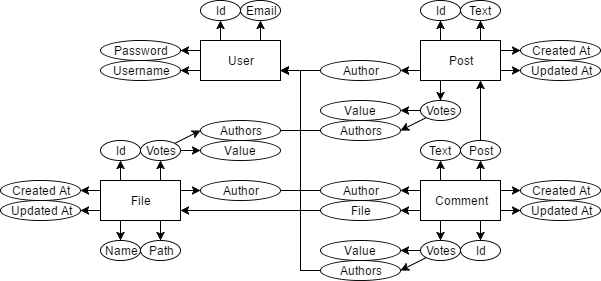

The diagram above was exported from draw.io. Its source (the exported page's mxGraphModel, read from the mxfile embedded in the PNG):
<mxGraphModel dx="872" dy="433" grid="1" gridSize="10" guides="1" tooltips="1" connect="1" arrows="1" fold="1" page="1" pageScale="1" pageWidth="826" pageHeight="1169" background="#ffffff" math="0" shadow="0">
  <root>
    <mxCell id="0" />
    <mxCell id="1" parent="0" />
    <mxCell id="49" style="edgeStyle=none;rounded=0;html=1;exitX=0;exitY=0.75;entryX=1;entryY=0.5;shadow=0;startArrow=none;startFill=0;endArrow=classic;endFill=1;jettySize=auto;orthogonalLoop=1;strokeColor=#000000;" edge="1" parent="1" source="45" target="46">
      <mxGeometry relative="1" as="geometry" />
    </mxCell>
    <mxCell id="50" style="edgeStyle=none;rounded=0;html=1;exitX=0;exitY=0.25;entryX=1;entryY=0.5;shadow=0;startArrow=none;startFill=0;endArrow=classic;endFill=1;jettySize=auto;orthogonalLoop=1;strokeColor=#000000;" edge="1" parent="1" source="45" target="47">
      <mxGeometry relative="1" as="geometry" />
    </mxCell>
    <mxCell id="52" style="edgeStyle=none;rounded=0;html=1;exitX=0.25;exitY=0;entryX=0.5;entryY=1;shadow=0;startArrow=none;startFill=0;endArrow=classic;endFill=1;jettySize=auto;orthogonalLoop=1;strokeColor=#000000;" edge="1" parent="1" source="45" target="51">
      <mxGeometry relative="1" as="geometry" />
    </mxCell>
    <mxCell id="54" style="edgeStyle=none;rounded=0;html=1;exitX=0.75;exitY=0;entryX=0.5;entryY=1;shadow=0;startArrow=none;startFill=0;endArrow=classic;endFill=1;jettySize=auto;orthogonalLoop=1;strokeColor=#000000;" edge="1" parent="1" source="45" target="53">
      <mxGeometry relative="1" as="geometry" />
    </mxCell>
    <mxCell id="45" value="User" style="whiteSpace=wrap;html=1;" vertex="1" parent="1">
      <mxGeometry x="280" y="100" width="80" height="40" as="geometry" />
    </mxCell>
    <mxCell id="46" value="Username" style="ellipse;whiteSpace=wrap;html=1;" vertex="1" parent="1">
      <mxGeometry x="180" y="120" width="80" height="20" as="geometry" />
    </mxCell>
    <mxCell id="47" value="Password" style="ellipse;whiteSpace=wrap;html=1;" vertex="1" parent="1">
      <mxGeometry x="180" y="100" width="80" height="20" as="geometry" />
    </mxCell>
    <mxCell id="51" value="Id" style="ellipse;whiteSpace=wrap;html=1;" vertex="1" parent="1">
      <mxGeometry x="280" y="60" width="40" height="20" as="geometry" />
    </mxCell>
    <mxCell id="53" value="Email" style="ellipse;whiteSpace=wrap;html=1;" vertex="1" parent="1">
      <mxGeometry x="320" y="60" width="40" height="20" as="geometry" />
    </mxCell>
    <mxCell id="63" style="edgeStyle=none;rounded=0;html=1;exitX=0;exitY=0.75;entryX=1;entryY=0.5;shadow=0;startArrow=none;startFill=0;endArrow=classic;endFill=1;jettySize=auto;orthogonalLoop=1;strokeColor=#000000;" edge="1" parent="1" source="60" target="61">
      <mxGeometry relative="1" as="geometry" />
    </mxCell>
    <mxCell id="67" style="edgeStyle=none;rounded=0;html=1;exitX=0.25;exitY=0;entryX=0.5;entryY=1;shadow=0;startArrow=none;startFill=0;endArrow=classic;endFill=1;jettySize=auto;orthogonalLoop=1;strokeColor=#000000;" edge="1" parent="1" source="60" target="66">
      <mxGeometry relative="1" as="geometry" />
    </mxCell>
    <mxCell id="71" style="edgeStyle=none;rounded=0;html=1;exitX=1;exitY=0.25;entryX=0;entryY=0.5;shadow=0;startArrow=none;startFill=0;endArrow=classic;endFill=1;jettySize=auto;orthogonalLoop=1;strokeColor=#000000;" edge="1" parent="1" source="60" target="68">
      <mxGeometry relative="1" as="geometry" />
    </mxCell>
    <mxCell id="73" style="edgeStyle=none;rounded=0;html=1;exitX=1;exitY=0.75;entryX=0;entryY=0.5;shadow=0;startArrow=none;startFill=0;endArrow=classic;endFill=1;jettySize=auto;orthogonalLoop=1;strokeColor=#000000;" edge="1" parent="1" source="60" target="72">
      <mxGeometry relative="1" as="geometry" />
    </mxCell>
    <mxCell id="81" style="edgeStyle=none;rounded=0;html=1;exitX=0.75;exitY=0;shadow=0;startArrow=none;startFill=0;endArrow=classic;endFill=1;jettySize=auto;orthogonalLoop=1;strokeColor=#000000;" edge="1" parent="1" source="60" target="80">
      <mxGeometry relative="1" as="geometry" />
    </mxCell>
    <mxCell id="99" style="edgeStyle=none;rounded=0;html=1;exitX=0.25;exitY=1;entryX=0.5;entryY=0;shadow=0;startArrow=none;startFill=0;endArrow=classic;endFill=1;jettySize=auto;orthogonalLoop=1;strokeColor=#000000;" edge="1" parent="1" source="60" target="98">
      <mxGeometry relative="1" as="geometry" />
    </mxCell>
    <mxCell id="60" value="Post" style="whiteSpace=wrap;html=1;" vertex="1" parent="1">
      <mxGeometry x="500" y="100" width="80" height="40" as="geometry" />
    </mxCell>
    <mxCell id="62" style="edgeStyle=none;rounded=0;html=1;exitX=0;exitY=0.5;entryX=1;entryY=0.75;shadow=0;startArrow=none;startFill=0;endArrow=classic;endFill=1;jettySize=auto;orthogonalLoop=1;strokeColor=#000000;" edge="1" parent="1" source="61" target="45">
      <mxGeometry relative="1" as="geometry" />
    </mxCell>
    <mxCell id="61" value="Author" style="ellipse;whiteSpace=wrap;html=1;" vertex="1" parent="1">
      <mxGeometry x="400" y="120" width="80" height="20" as="geometry" />
    </mxCell>
    <mxCell id="66" value="Id" style="ellipse;whiteSpace=wrap;html=1;" vertex="1" parent="1">
      <mxGeometry x="500" y="60" width="40" height="20" as="geometry" />
    </mxCell>
    <mxCell id="68" value="Created At" style="ellipse;whiteSpace=wrap;html=1;" vertex="1" parent="1">
      <mxGeometry x="600" y="100" width="80" height="20" as="geometry" />
    </mxCell>
    <mxCell id="72" value="Updated At" style="ellipse;whiteSpace=wrap;html=1;" vertex="1" parent="1">
      <mxGeometry x="600" y="120" width="80" height="20" as="geometry" />
    </mxCell>
    <mxCell id="76" style="edgeStyle=none;rounded=0;html=1;exitX=0.75;exitY=0;entryX=0.5;entryY=1;shadow=0;startArrow=none;startFill=0;endArrow=classic;endFill=1;jettySize=auto;orthogonalLoop=1;strokeColor=#000000;" edge="1" parent="1" source="74" target="75">
      <mxGeometry relative="1" as="geometry" />
    </mxCell>
    <mxCell id="79" style="edgeStyle=none;rounded=0;html=1;exitX=0.25;exitY=0;entryX=0.5;entryY=1;shadow=0;startArrow=none;startFill=0;endArrow=classic;endFill=1;jettySize=auto;orthogonalLoop=1;strokeColor=#000000;" edge="1" parent="1" source="74" target="78">
      <mxGeometry relative="1" as="geometry" />
    </mxCell>
    <mxCell id="83" style="edgeStyle=none;rounded=0;html=1;exitX=0.75;exitY=1;entryX=0.5;entryY=0;shadow=0;startArrow=none;startFill=0;endArrow=classic;endFill=1;jettySize=auto;orthogonalLoop=1;strokeColor=#000000;" edge="1" parent="1" source="74" target="82">
      <mxGeometry relative="1" as="geometry" />
    </mxCell>
    <mxCell id="86" style="edgeStyle=none;rounded=0;html=1;exitX=1;exitY=0.75;entryX=0;entryY=0.5;shadow=0;startArrow=none;startFill=0;endArrow=classic;endFill=1;jettySize=auto;orthogonalLoop=1;strokeColor=#000000;" edge="1" parent="1" source="74" target="85">
      <mxGeometry relative="1" as="geometry" />
    </mxCell>
    <mxCell id="87" style="edgeStyle=none;rounded=0;html=1;exitX=1;exitY=0.25;entryX=0;entryY=0.5;shadow=0;startArrow=none;startFill=0;endArrow=classic;endFill=1;jettySize=auto;orthogonalLoop=1;strokeColor=#000000;" edge="1" parent="1" source="74" target="84">
      <mxGeometry relative="1" as="geometry" />
    </mxCell>
    <mxCell id="90" style="edgeStyle=none;rounded=0;html=1;exitX=0;exitY=0.25;entryX=1;entryY=0.5;shadow=0;startArrow=none;startFill=0;endArrow=classic;endFill=1;jettySize=auto;orthogonalLoop=1;strokeColor=#000000;" edge="1" parent="1" source="74" target="88">
      <mxGeometry relative="1" as="geometry" />
    </mxCell>
    <mxCell id="92" style="edgeStyle=none;rounded=0;html=1;exitX=0.25;exitY=1;entryX=0.5;entryY=0;shadow=0;startArrow=none;startFill=0;endArrow=classic;endFill=1;jettySize=auto;orthogonalLoop=1;strokeColor=#000000;" edge="1" parent="1" source="74" target="91">
      <mxGeometry relative="1" as="geometry" />
    </mxCell>
    <mxCell id="134" style="edgeStyle=none;rounded=0;html=1;exitX=0;exitY=0.75;entryX=1;entryY=0.5;shadow=0;startArrow=none;startFill=0;endArrow=classic;endFill=1;jettySize=auto;orthogonalLoop=1;strokeColor=#000000;" edge="1" parent="1" source="74" target="133">
      <mxGeometry relative="1" as="geometry" />
    </mxCell>
    <mxCell id="74" value="Comment" style="whiteSpace=wrap;html=1;" vertex="1" parent="1">
      <mxGeometry x="500" y="240" width="80" height="40" as="geometry" />
    </mxCell>
    <mxCell id="77" style="edgeStyle=none;rounded=0;html=1;exitX=0.5;exitY=0;entryX=0.75;entryY=1;shadow=0;startArrow=none;startFill=0;endArrow=classic;endFill=1;jettySize=auto;orthogonalLoop=1;strokeColor=#000000;" edge="1" parent="1" source="75" target="60">
      <mxGeometry relative="1" as="geometry" />
    </mxCell>
    <mxCell id="75" value="Post" style="ellipse;whiteSpace=wrap;html=1;" vertex="1" parent="1">
      <mxGeometry x="540" y="200" width="40" height="20" as="geometry" />
    </mxCell>
    <mxCell id="78" value="Text" style="ellipse;whiteSpace=wrap;html=1;" vertex="1" parent="1">
      <mxGeometry x="500" y="200" width="40" height="20" as="geometry" />
    </mxCell>
    <mxCell id="80" value="Text" style="ellipse;whiteSpace=wrap;html=1;" vertex="1" parent="1">
      <mxGeometry x="540" y="60" width="40" height="20" as="geometry" />
    </mxCell>
    <mxCell id="82" value="Id" style="ellipse;whiteSpace=wrap;html=1;" vertex="1" parent="1">
      <mxGeometry x="540" y="300" width="40" height="20" as="geometry" />
    </mxCell>
    <mxCell id="84" value="Created At" style="ellipse;whiteSpace=wrap;html=1;" vertex="1" parent="1">
      <mxGeometry x="600" y="240" width="80" height="20" as="geometry" />
    </mxCell>
    <mxCell id="85" value="Updated At" style="ellipse;whiteSpace=wrap;html=1;" vertex="1" parent="1">
      <mxGeometry x="600" y="260" width="80" height="20" as="geometry" />
    </mxCell>
    <mxCell id="89" style="edgeStyle=orthogonalEdgeStyle;rounded=0;html=1;exitX=0;exitY=0.5;shadow=0;startArrow=none;startFill=0;endArrow=classic;endFill=1;jettySize=auto;orthogonalLoop=1;strokeColor=#000000;entryX=1;entryY=0.75;" edge="1" parent="1" source="88" target="45">
      <mxGeometry relative="1" as="geometry">
        <mxPoint x="360" y="120" as="targetPoint" />
        <Array as="points">
          <mxPoint x="380" y="250" />
          <mxPoint x="380" y="130" />
        </Array>
      </mxGeometry>
    </mxCell>
    <mxCell id="88" value="Author" style="ellipse;whiteSpace=wrap;html=1;" vertex="1" parent="1">
      <mxGeometry x="400" y="240" width="80" height="20" as="geometry" />
    </mxCell>
    <mxCell id="95" style="edgeStyle=none;rounded=0;html=1;exitX=0;exitY=0.5;entryX=1;entryY=0.5;shadow=0;startArrow=none;startFill=0;endArrow=classic;endFill=1;jettySize=auto;orthogonalLoop=1;strokeColor=#000000;" edge="1" parent="1" source="91" target="93">
      <mxGeometry relative="1" as="geometry" />
    </mxCell>
    <mxCell id="96" style="edgeStyle=none;rounded=0;html=1;exitX=0;exitY=1;entryX=1;entryY=0.5;shadow=0;startArrow=none;startFill=0;endArrow=classic;endFill=1;jettySize=auto;orthogonalLoop=1;strokeColor=#000000;" edge="1" parent="1" source="91" target="94">
      <mxGeometry relative="1" as="geometry" />
    </mxCell>
    <mxCell id="91" value="Votes" style="ellipse;whiteSpace=wrap;html=1;" vertex="1" parent="1">
      <mxGeometry x="500" y="300" width="40" height="20" as="geometry" />
    </mxCell>
    <mxCell id="93" value="Value" style="ellipse;whiteSpace=wrap;html=1;" vertex="1" parent="1">
      <mxGeometry x="400" y="300" width="80" height="20" as="geometry" />
    </mxCell>
    <mxCell id="97" style="edgeStyle=orthogonalEdgeStyle;rounded=0;html=1;exitX=0;exitY=0.5;entryX=1;entryY=0.75;shadow=0;startArrow=none;startFill=0;endArrow=classic;endFill=1;jettySize=auto;orthogonalLoop=1;strokeColor=#000000;" edge="1" parent="1" source="94" target="45">
      <mxGeometry relative="1" as="geometry">
        <Array as="points">
          <mxPoint x="380" y="330" />
          <mxPoint x="380" y="130" />
        </Array>
      </mxGeometry>
    </mxCell>
    <mxCell id="94" value="Authors" style="ellipse;whiteSpace=wrap;html=1;" vertex="1" parent="1">
      <mxGeometry x="400" y="320" width="80" height="20" as="geometry" />
    </mxCell>
    <mxCell id="102" style="edgeStyle=none;rounded=0;html=1;exitX=0;exitY=0.5;entryX=1;entryY=0.5;shadow=0;startArrow=none;startFill=0;endArrow=classic;endFill=1;jettySize=auto;orthogonalLoop=1;strokeColor=#000000;" edge="1" parent="1" source="98" target="100">
      <mxGeometry relative="1" as="geometry" />
    </mxCell>
    <mxCell id="103" style="edgeStyle=none;rounded=0;html=1;exitX=0;exitY=1;entryX=1;entryY=0.5;shadow=0;startArrow=none;startFill=0;endArrow=classic;endFill=1;jettySize=auto;orthogonalLoop=1;strokeColor=#000000;" edge="1" parent="1" source="98" target="101">
      <mxGeometry relative="1" as="geometry" />
    </mxCell>
    <mxCell id="98" value="Votes" style="ellipse;whiteSpace=wrap;html=1;" vertex="1" parent="1">
      <mxGeometry x="500" y="160" width="40" height="20" as="geometry" />
    </mxCell>
    <mxCell id="100" value="Value" style="ellipse;whiteSpace=wrap;html=1;" vertex="1" parent="1">
      <mxGeometry x="400" y="160" width="80" height="20" as="geometry" />
    </mxCell>
    <mxCell id="104" style="edgeStyle=orthogonalEdgeStyle;rounded=0;html=1;exitX=0;exitY=0.5;entryX=1;entryY=0.75;shadow=0;startArrow=none;startFill=0;endArrow=classic;endFill=1;jettySize=auto;orthogonalLoop=1;strokeColor=#000000;" edge="1" parent="1" source="101" target="45">
      <mxGeometry relative="1" as="geometry">
        <Array as="points">
          <mxPoint x="380" y="190" />
          <mxPoint x="380" y="130" />
        </Array>
      </mxGeometry>
    </mxCell>
    <mxCell id="101" value="Authors" style="ellipse;whiteSpace=wrap;html=1;" vertex="1" parent="1">
      <mxGeometry x="400" y="180" width="80" height="20" as="geometry" />
    </mxCell>
    <mxCell id="108" style="edgeStyle=none;rounded=0;html=1;exitX=0.75;exitY=1;entryX=0.5;entryY=0;shadow=0;startArrow=none;startFill=0;endArrow=classic;endFill=1;jettySize=auto;orthogonalLoop=1;strokeColor=#000000;" edge="1" parent="1" source="105" target="107">
      <mxGeometry relative="1" as="geometry" />
    </mxCell>
    <mxCell id="109" style="edgeStyle=none;rounded=0;html=1;exitX=0.25;exitY=1;entryX=0.5;entryY=0;shadow=0;startArrow=none;startFill=0;endArrow=classic;endFill=1;jettySize=auto;orthogonalLoop=1;strokeColor=#000000;" edge="1" parent="1" source="105" target="106">
      <mxGeometry relative="1" as="geometry" />
    </mxCell>
    <mxCell id="113" style="edgeStyle=none;rounded=0;html=1;exitX=0;exitY=0.25;entryX=1;entryY=0.5;shadow=0;startArrow=none;startFill=0;endArrow=classic;endFill=1;jettySize=auto;orthogonalLoop=1;strokeColor=#000000;" edge="1" parent="1" source="105" target="111">
      <mxGeometry relative="1" as="geometry" />
    </mxCell>
    <mxCell id="114" style="edgeStyle=none;rounded=0;html=1;exitX=0;exitY=0.75;entryX=1;entryY=0.5;shadow=0;startArrow=none;startFill=0;endArrow=classic;endFill=1;jettySize=auto;orthogonalLoop=1;strokeColor=#000000;" edge="1" parent="1" source="105" target="112">
      <mxGeometry relative="1" as="geometry" />
    </mxCell>
    <mxCell id="116" style="edgeStyle=none;rounded=0;html=1;exitX=1;exitY=0.25;entryX=0;entryY=0.5;shadow=0;startArrow=none;startFill=0;endArrow=classic;endFill=1;jettySize=auto;orthogonalLoop=1;strokeColor=#000000;" edge="1" parent="1" source="105" target="110">
      <mxGeometry relative="1" as="geometry" />
    </mxCell>
    <mxCell id="128" style="edgeStyle=orthogonalEdgeStyle;rounded=0;html=1;exitX=0.75;exitY=0;entryX=0.5;entryY=1;shadow=0;startArrow=none;startFill=0;endArrow=classic;endFill=1;jettySize=auto;orthogonalLoop=1;strokeColor=#000000;" edge="1" parent="1" source="105" target="121">
      <mxGeometry relative="1" as="geometry" />
    </mxCell>
    <mxCell id="132" style="edgeStyle=none;rounded=0;html=1;exitX=0.25;exitY=0;entryX=0.5;entryY=1;shadow=0;startArrow=none;startFill=0;endArrow=classic;endFill=1;jettySize=auto;orthogonalLoop=1;strokeColor=#000000;" edge="1" parent="1" source="105" target="131">
      <mxGeometry relative="1" as="geometry" />
    </mxCell>
    <mxCell id="105" value="File" style="whiteSpace=wrap;html=1;" vertex="1" parent="1">
      <mxGeometry x="180" y="240" width="80" height="40" as="geometry" />
    </mxCell>
    <mxCell id="106" value="Name" style="ellipse;whiteSpace=wrap;html=1;" vertex="1" parent="1">
      <mxGeometry x="180" y="300" width="40" height="20" as="geometry" />
    </mxCell>
    <mxCell id="107" value="Path" style="ellipse;whiteSpace=wrap;html=1;" vertex="1" parent="1">
      <mxGeometry x="220" y="300" width="40" height="20" as="geometry" />
    </mxCell>
    <mxCell id="118" style="edgeStyle=orthogonalEdgeStyle;rounded=0;html=1;exitX=1;exitY=0.5;shadow=0;startArrow=none;startFill=0;endArrow=classic;endFill=1;jettySize=auto;orthogonalLoop=1;strokeColor=#000000;entryX=1;entryY=0.75;" edge="1" parent="1" source="110" target="45">
      <mxGeometry relative="1" as="geometry">
        <Array as="points">
          <mxPoint x="380" y="250" />
          <mxPoint x="380" y="130" />
        </Array>
      </mxGeometry>
    </mxCell>
    <mxCell id="110" value="Author" style="ellipse;whiteSpace=wrap;html=1;" vertex="1" parent="1">
      <mxGeometry x="280" y="240" width="80" height="20" as="geometry" />
    </mxCell>
    <mxCell id="111" value="Created At" style="ellipse;whiteSpace=wrap;html=1;" vertex="1" parent="1">
      <mxGeometry x="80" y="240" width="80" height="20" as="geometry" />
    </mxCell>
    <mxCell id="112" value="Updated At" style="ellipse;whiteSpace=wrap;html=1;" vertex="1" parent="1">
      <mxGeometry x="80" y="260" width="80" height="20" as="geometry" />
    </mxCell>
    <mxCell id="129" style="edgeStyle=orthogonalEdgeStyle;rounded=0;html=1;exitX=1;exitY=0.5;entryX=0;entryY=0.5;shadow=0;startArrow=none;startFill=0;endArrow=classic;endFill=1;jettySize=auto;orthogonalLoop=1;strokeColor=#000000;" edge="1" parent="1" source="121" target="122">
      <mxGeometry relative="1" as="geometry" />
    </mxCell>
    <mxCell id="130" style="rounded=0;html=1;exitX=1;exitY=0;entryX=0;entryY=0.5;shadow=0;startArrow=none;startFill=0;endArrow=classic;endFill=1;jettySize=auto;orthogonalLoop=1;strokeColor=#000000;" edge="1" parent="1" source="121" target="123">
      <mxGeometry relative="1" as="geometry" />
    </mxCell>
    <mxCell id="121" value="Votes" style="ellipse;whiteSpace=wrap;html=1;" vertex="1" parent="1">
      <mxGeometry x="220" y="200" width="40" height="20" as="geometry" />
    </mxCell>
    <mxCell id="122" value="Value" style="ellipse;whiteSpace=wrap;html=1;" vertex="1" parent="1">
      <mxGeometry x="280" y="200" width="80" height="20" as="geometry" />
    </mxCell>
    <mxCell id="126" style="edgeStyle=orthogonalEdgeStyle;rounded=0;html=1;exitX=1;exitY=0.5;entryX=1;entryY=0.75;shadow=0;startArrow=none;startFill=0;endArrow=classic;endFill=1;jettySize=auto;orthogonalLoop=1;strokeColor=#000000;" edge="1" parent="1" source="123" target="45">
      <mxGeometry relative="1" as="geometry">
        <Array as="points">
          <mxPoint x="380" y="190" />
          <mxPoint x="380" y="130" />
        </Array>
      </mxGeometry>
    </mxCell>
    <mxCell id="123" value="Authors" style="ellipse;whiteSpace=wrap;html=1;" vertex="1" parent="1">
      <mxGeometry x="280" y="180" width="80" height="20" as="geometry" />
    </mxCell>
    <mxCell id="131" value="Id" style="ellipse;whiteSpace=wrap;html=1;" vertex="1" parent="1">
      <mxGeometry x="180" y="200" width="40" height="20" as="geometry" />
    </mxCell>
    <mxCell id="135" style="edgeStyle=none;rounded=0;html=1;exitX=0;exitY=0.5;entryX=1;entryY=0.75;shadow=0;startArrow=none;startFill=0;endArrow=classic;endFill=1;jettySize=auto;orthogonalLoop=1;strokeColor=#000000;" edge="1" parent="1" source="133" target="105">
      <mxGeometry relative="1" as="geometry" />
    </mxCell>
    <mxCell id="133" value="File" style="ellipse;whiteSpace=wrap;html=1;" vertex="1" parent="1">
      <mxGeometry x="400" y="260" width="80" height="20" as="geometry" />
    </mxCell>
  </root>
</mxGraphModel>